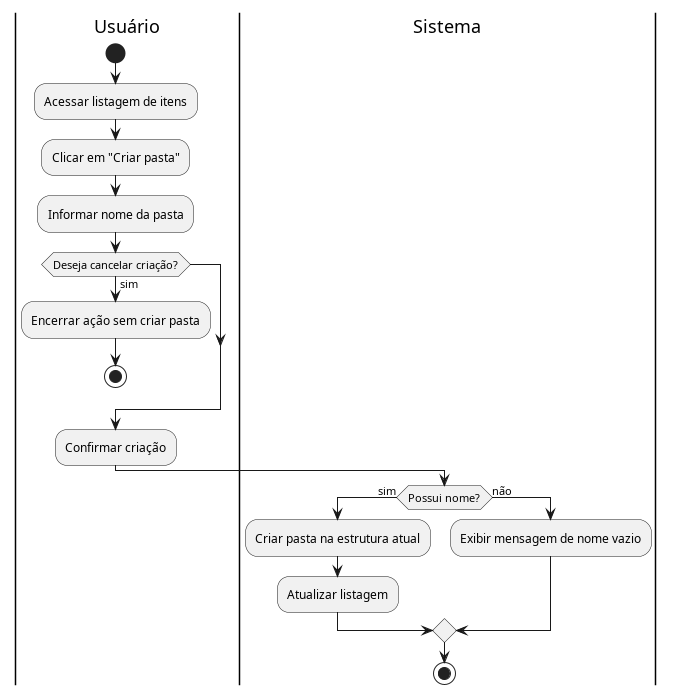

The diagram above was rendered by PlantUML. Its source (embedded in the PNG):
@startuml diagrama_UC07

|Usuário|
start
:Acessar listagem de itens;
:Clicar em "Criar pasta";
:Informar nome da pasta;
if (Deseja cancelar criação?) then (sim)
  :Encerrar ação sem criar pasta;
  stop
endif
:Confirmar criação;

|Sistema|
if (Possui nome?) then (sim)
  :Criar pasta na estrutura atual;
  :Atualizar listagem;
else (não)
  :Exibir mensagem de nome vazio;
endif

stop
@enduml